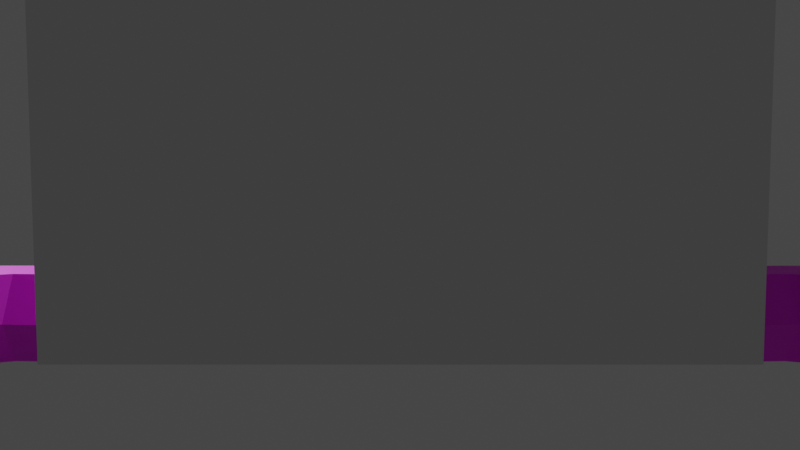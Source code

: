 # Source: Arms.blend  (saved by Blender 3.0.42; exported with 4.5.12 LTS)
import bpy
from mathutils import Matrix  # noqa: F401  (used for matrix-valued properties, if any)

bpy.ops.wm.read_factory_settings(use_empty=True)
scene = bpy.context.scene
scene.name = 'Scene'

# ---- images (referenced by path relative to the original .blend; pixels are not part of the script)
import os
ASSET_DIR = os.environ.get("B2B_ASSET_DIR", "")  # directory of the original .blend (textures are referenced by path, not embedded)
HERE = os.path.dirname(os.path.abspath(__file__))  # packed textures are extracted next to this script under _unpacked/

def load_image(name, relpath, width, height, colorspace="sRGB"):
    """Load a texture the original file referenced (path relative to the .blend, or extracted next to this script)."""
    p = next((c for c in (os.path.join(HERE, relpath), os.path.join(ASSET_DIR, relpath)) if relpath and os.path.exists(c)), "")
    if p:
        img = bpy.data.images.load(p, check_existing=True)
        img.name = name
    else:  # same state as the original file: an image datablock whose file is absent (Cycles renders it pink)
        img = bpy.data.images.new(name, width, height)
        img.source = "FILE"
        img.filepath = "//" + (relpath or name)
    img.colorspace_settings.name = colorspace
    return img
img_base_color_palette_diffuse = load_image('Base Color Palette Diffuse', 'Materials/Base Color Palette Diffuse.png', 1024, 1024, 'sRGB')

# ---- materials (node trees are filled in below, after node groups)
mat_skin = bpy.data.materials.new('Skin')
mat_skin.use_transparent_shadow = False

# ---- material node trees
mat_skin.use_nodes = True; mat_skin.node_tree.nodes.clear()
_N = mat_skin.node_tree.nodes; _L = mat_skin.node_tree.links
n0 = _N.new('ShaderNodeBsdfPrincipled'); n0.name = 'Principled BSDF'; n0.location = (10, 300)
n0.distribution = 'GGX'
n0.subsurface_method = 'RANDOM_WALK_SKIN'
n0.inputs[3].default_value = 1.45
n0.inputs[27].default_value = (0.0, 0.0, 0.0, 1.0)
n0.inputs[28].default_value = 1.0
n1 = _N.new('ShaderNodeOutputMaterial'); n1.name = 'Material Output'; n1.location = (300, 300)
n2 = _N.new('ShaderNodeTexImage'); n2.name = 'Image Texture'; n2.location = (-403, 177)
n2.image = img_base_color_palette_diffuse
_L.new(n0.outputs[0], n1.inputs[0])
_L.new(n2.outputs[0], n0.inputs[0])
n1.is_active_output = True

# ---- world
world_world = bpy.data.worlds.new('World'); scene.world = world_world
world_world.use_nodes = True; world_world.node_tree.nodes.clear()
_N = world_world.node_tree.nodes; _L = world_world.node_tree.links
n0 = _N.new('ShaderNodeOutputWorld'); n0.name = 'World Output'; n0.location = (300, 300)
n1 = _N.new('ShaderNodeBackground'); n1.name = 'Background'; n1.location = (10, 300)
n1.inputs[0].default_value = (0.05088, 0.05088, 0.05088, 1.0)
_L.new(n1.outputs[0], n0.inputs[0])
n0.is_active_output = True
world_world.color = (0.05088, 0.05088, 0.05088)
world_world.use_sun_shadow = False
world_world.sun_shadow_jitter_overblur = 0.0

# ---- cameras
cam_camera = bpy.data.cameras.new('Camera')

# ---- meshes
me_cube_001 = bpy.data.meshes.new('Cube.001')
me_cube_001.from_pydata([(-1.0, -1.0, -1.0), (-1.0, -1.0, 1.0), (-1.0, 1.0, -1.0), (-1.0, 1.0, 1.0), (1.0, -1.0, -1.0), (1.0, -1.0, 1.0), (1.0, 1.0, -1.0), (1.0, 1.0, 1.0)], [], [(0, 1, 3, 2), (2, 3, 7, 6), (6, 7, 5, 4), (4, 5, 1, 0), (2, 6, 4, 0), (7, 3, 1, 5)])
_uv = me_cube_001.uv_layers.new(name='UVMap')
_uv.uv.foreach_set('vector', [0.375, 0.0, 0.625, 0.0, 0.625, 0.25, 0.375, 0.25, 0.375, 0.25, 0.625, 0.25, 0.625, 0.5, 0.375, 0.5, 0.375, 0.5, 0.625, 0.5, 0.625, 0.75, 0.375, 0.75, 0.375, 0.75, 0.625, 0.75, 0.625, 1.0, 0.375, 1.0, 0.125, 0.5, 0.375, 0.5, 0.375, 0.75, 0.125, 0.75, 0.625, 0.5, 0.875, 0.5, 0.875, 0.75, 0.625, 0.75])
me_cube_001.use_remesh_fix_poles = True
me_cube_001.use_remesh_preserve_attributes = False
me_cube_001.update()
me_cube_002 = bpy.data.meshes.new('Cube.002')
me_cube_002.from_pydata([(0.2038, -0.07833, 0.04173), (0.2038, 0.04761, 0.04173), (0.2038, -0.07833, -0.04173), (0.2038, 0.04761, -0.04173), (1.018, -0.05235, 0.02451), (1.018, 0.02163, 0.02451), (1.018, -0.05235, -0.02451), (1.018, 0.02163, -0.02451), (0.6717, -0.07833, -0.04173), (0.5496, -0.07833, -0.04173), (0.5496, 0.04761, -0.04173), (0.6717, 0.04761, -0.04173), (0.5496, -0.07833, 0.04173), (0.6717, -0.07833, 0.04173), (0.6717, 0.04761, 0.04173), (0.5496, 0.04761, 0.04173), (0.6107, -0.07833, -0.07085), (0.6107, 0.04761, -0.07085), (0.2038, -0.01536, 0.09253), (0.2038, -0.01536, -0.09253), (1.018, -0.01536, -0.05436), (1.018, -0.01536, 0.05436), (0.6717, -0.01536, 0.09253), (0.5496, -0.01536, 0.09253), (0.5496, -0.01536, -0.09253), (0.6717, -0.01536, -0.09253), (0.6107, -0.01536, -0.1217), (0.2038, -0.07833, 2.533e-08), (0.2038, 0.04761, 4.813e-09), (1.018, -0.05235, 2.101e-08), (1.018, 0.02163, 8.958e-09), (0.6717, 0.04761, 4.813e-09), (0.5496, 0.04761, 4.813e-09), (0.5496, -0.07833, 2.533e-08), (0.6717, -0.07833, 2.533e-08), (0.6107, -0.07833, 2.533e-08), (0.6107, 0.04761, 4.813e-09), (0.2038, -0.01536, 1.48e-08), (0.3091, -0.07833, -0.06044), (0.3767, 0.04761, 0.04814), (0.3091, 0.04761, -0.06044), (0.3767, -0.07833, 0.04814), (0.3091, -0.01536, -0.116), (0.3767, -0.01536, 0.1067), (0.3767, -0.07833, 2.536e-08), (0.3767, 0.04761, 4.844e-09), (0.7448, 0.05898, -0.04927), (0.7448, -0.08971, 0.04927), (0.7448, -0.08971, -0.04927), (0.7448, 0.05898, 0.04927), (0.7448, -0.01536, 0.1092), (0.7448, -0.01536, -0.1092), (0.7448, 0.05898, 2.996e-09), (0.7448, -0.08971, 2.722e-08), (1.045, -0.05235, -0.04098), (1.045, -0.01536, -0.05829), (1.045, -0.05235, 2.106e-08), (1.045, 0.02163, 9.006e-09), (1.045, 0.02163, 0.03175), (1.045, -0.01536, 0.07041), (1.045, -0.05235, 0.03175), (1.045, 0.02163, -0.03175), (1.111, -0.05235, 2.106e-08), (1.086, -0.05235, 2.106e-08), (1.086, -0.05235, -0.04098), (1.086, -0.01536, -0.05829), (1.086, 0.02163, 9.006e-09), (1.086, 0.02163, 0.03175), (1.086, -0.01536, 0.07041), (1.086, -0.05235, 0.03175), (1.086, 0.02163, -0.03175), (1.051, -0.05502, 0.09896), (1.13, -0.03908, -0.0464), (1.129, -0.01536, -0.05241), (1.111, 0.02163, 9.006e-09), (1.131, 0.01874, 0.04715), (1.129, -0.01536, 0.05313), (1.131, -0.03908, 0.04715), (1.13, 0.01874, -0.0464), (1.051, -0.08262, 0.07012), (1.0, -0.05473, 0.02609), (1.0, 0.02401, -0.02609), (1.085, -0.09489, 0.1191), (1.083, -0.1034, 0.1104), (1.094, -0.09489, 0.1168), (1.092, -0.1034, 0.1081), (1.133, -0.03908, -0.0005446), (1.133, -0.03908, -0.02812), (1.133, -0.01536, -0.02778), (1.133, 0.01874, -0.0005446), (1.134, 0.01874, 0.02659), (1.134, -0.01536, 0.02761), (1.134, -0.03908, 0.02659), (1.133, 0.01874, -0.02812), (1.133, -0.01536, -0.0005446), (1.251, -0.01022, 0.0727), (1.247, -0.01495, 0.07195), (1.247, -0.00113, 0.07195), (1.256, -0.01022, 0.05314), (1.251, -0.01495, 0.0513), (1.251, -0.00113, 0.0513), (1.26, -0.00113, 0.007187), (1.259, -0.00113, 0.02912), (1.265, -0.01022, 0.03011), (1.259, -0.01495, 0.02912), (1.26, -0.01495, 0.007187), (1.266, -0.01022, 0.007503), (1.239, -0.01495, -0.009651), (1.237, -0.01495, -0.03339), (1.243, -0.01022, -0.03363), (1.237, -0.00113, -0.03339), (1.239, -0.00113, -0.009651), (1.245, -0.01022, -0.01012), (1.2, -0.01022, -0.05965), (1.195, -0.01495, -0.05846), (1.195, -0.00113, -0.05846), (1.198, -0.00113, -0.03953), (1.198, -0.01495, -0.03953), (1.204, -0.01022, -0.04035), (1.174, 0.01272, 0.03476), (1.212, 0.008803, 0.04303), (1.212, -0.01536, 0.04406), (1.173, -0.01536, 0.03579), (1.215, -0.02085, 0.04364), (1.215, 0.007658, 0.04364), (1.168, -0.01536, 0.0614), (1.207, -0.01536, 0.06967), (1.208, 0.008803, 0.06368), (1.169, 0.01272, 0.05541), (1.174, 0.0129, 0.02428), (1.216, 0.00898, 0.0267), (1.218, 0.00898, 0.004768), (1.175, 0.0129, 0.002348), (1.175, -0.01536, 0.002348), (1.218, -0.01536, 0.004768), (1.178, -0.02132, 0.002521), (1.207, -0.02075, -0.006882), (1.174, -0.01536, 0.02533), (1.216, -0.01536, 0.02775), (1.205, 0.007516, -0.03062), (1.178, 0.01199, 0.002521), (1.166, 0.01322, -0.02732), (1.201, 0.009297, -0.03035), (1.202, -0.01536, -0.03), (1.166, -0.01536, -0.02696), (1.175, -0.0148, -0.06037), (1.171, -0.01536, -0.003809), (1.204, -0.01536, -0.006615), (1.168, -0.01536, -0.003579), (1.18, -0.0148, -0.03572), (1.169, -0.01536, -0.02719), (1.168, 0.01322, -0.003579), (1.204, 0.009297, -0.006615), (1.155, -0.01536, -0.03114), (1.177, -0.01536, -0.03516), (1.177, 0.009186, -0.03551), (1.155, 0.01311, -0.03149), (1.151, -0.01536, -0.05643), (1.172, -0.01536, -0.06045), (1.154, -0.02132, -0.05089), (1.173, 0.009186, -0.05444), (1.152, 0.01311, -0.05042), (1.158, 0.01181, -0.03196), (1.177, 0.01193, 0.03548), (1.177, -0.01536, 0.03651), (1.177, -0.02132, 0.03548), (1.173, -0.02132, 0.05613), (1.171, -0.01536, 0.06212), (1.173, 0.01193, 0.05613), (1.17, -0.01536, 0.03508), (1.166, -0.02285, 0.0547), (1.166, 0.01269, 0.0547), (1.17, 0.01269, 0.03405), (1.17, -0.02285, 0.03405), (1.165, -0.01536, 0.06069), (1.21, -0.01499, 0.06989), (1.215, -0.01499, 0.04473), (1.211, -0.02085, 0.06429), (1.211, 0.007658, 0.06429), (1.209, 0.008668, 0.04237), (1.209, -0.02132, 0.04237), (1.204, -0.01536, 0.069), (1.209, -0.01536, 0.04339), (1.205, -0.02132, 0.06302), (1.205, 0.008668, 0.06302), (1.22, 0.007551, 0.0269), (1.222, -0.01493, 0.004999), (1.22, -0.01493, 0.02795), (1.22, -0.02078, 0.0269), (1.221, 0.007551, 0.004972), (1.221, -0.02078, 0.004972), (1.213, 0.00869, 0.02649), (1.214, 0.00869, 0.004558), (1.214, -0.01536, 0.004558), (1.214, -0.02132, 0.004558), (1.213, -0.01536, 0.02754), (1.213, -0.02132, 0.02649), (1.177, 0.01199, 0.02445), (1.178, -0.01536, 0.002521), (1.177, -0.01536, 0.0255), (1.177, -0.02132, 0.02445), (1.172, 0.01264, 0.002128), (1.172, -0.02267, 0.002128), (1.171, 0.01264, 0.02445), (1.172, -0.01536, 0.002128), (1.171, -0.01536, 0.0255), (1.171, -0.02267, 0.02445), (1.205, -0.02075, -0.03062), (1.207, 0.007516, -0.006882), (1.205, -0.01491, -0.03032), (1.207, -0.01491, -0.006924), (1.198, 0.008729, -0.03006), (1.198, -0.01536, -0.0297), (1.2, -0.02132, -0.006322), (1.2, -0.01536, -0.006322), (1.198, -0.02132, -0.03006), (1.2, 0.008729, -0.006322), (1.169, 0.01197, -0.02755), (1.171, -0.02132, -0.003809), (1.169, -0.02132, -0.02755), (1.171, 0.01197, -0.003809), (1.163, -0.01536, -0.02703), (1.165, -0.01536, -0.003326), (1.163, 0.01267, -0.02738), (1.165, -0.02279, -0.003326), (1.163, -0.02279, -0.02738), (1.165, 0.01267, -0.003326), (1.179, -0.02062, -0.03595), (1.179, 0.007321, -0.03595), (1.176, -0.02062, -0.05488), (1.176, 0.007321, -0.05488), (1.174, -0.01536, -0.0347), (1.174, 0.008797, -0.03505), (1.17, -0.01536, -0.06), (1.171, -0.02132, -0.05398), (1.171, 0.008797, -0.05398), (1.174, -0.02132, -0.03505), (1.154, 0.01181, -0.05089), (1.158, -0.01536, -0.03161), (1.153, -0.01536, -0.0569), (1.158, -0.02132, -0.03196), (1.153, 0.01285, -0.03108), (1.149, -0.02347, -0.04993), (1.149, 0.01285, -0.04993), (1.153, -0.01536, -0.03073), (1.148, -0.01536, -0.05595), (1.153, -0.02347, -0.03108), (1.066, -0.05235, -0.04098), (1.066, -0.01536, -0.05829), (1.066, -0.01536, 0.07041), (1.066, -0.05235, 0.03175), (1.066, -0.05235, 2.106e-08), (1.066, 0.02163, -0.03175), (1.066, 0.02163, 0.03175), (1.066, 0.02163, 9.006e-09), (1.066, -0.05502, 0.09896), (1.066, -0.08262, 0.07012), (1.09, -0.09489, 0.1179), (1.087, -0.1034, 0.1092), (1.082, -0.0847, 0.07391), (1.054, -0.0847, 0.07414), (1.054, -0.059, 0.101), (1.083, -0.059, 0.1007), (1.068, -0.059, 0.1008), (1.068, -0.0847, 0.07402), (1.05, -0.08026, 0.06713), (1.05, -0.05193, 0.09674), (1.082, -0.05193, 0.09674), (1.082, -0.08026, 0.06713), (1.066, -0.08026, 0.06713), (1.066, -0.05193, 0.09674), (1.0, -0.01536, -0.05785), (1.0, 0.02401, 8.578e-09), (1.0, -0.05473, -0.02609), (1.0, 0.02401, 0.02609), (1.0, -0.01536, 0.05785), (1.0, -0.05473, 2.141e-08), (1.137, -0.01536, 0.02831), (1.134, -0.03754, 0.04786), (1.134, 0.01665, 0.04786), (1.138, 0.01665, 0.0273), (1.138, -0.03754, 0.0273), (1.133, -0.01536, 0.05385), (1.137, 0.0166, -0.0002693), (1.137, -0.03739, -0.0002693), (1.138, 0.0166, 0.02637), (1.137, -0.01536, -0.0002693), (1.138, -0.01536, 0.02739), (1.138, -0.03739, 0.02637), (1.136, -0.01536, -0.02769), (1.137, -0.01536, -0.0008755), (1.136, 0.01654, -0.02803), (1.137, -0.03714, -0.0008755), (1.136, -0.03714, -0.02803), (1.137, 0.01654, -0.0008755), (1.136, 0.01633, -0.02864), (1.134, -0.03636, -0.04701), (1.134, 0.01633, -0.04701), (1.136, -0.01536, -0.02829), (1.132, -0.01536, -0.05303), (1.136, -0.03636, -0.02864), (1.047, -0.02999, 0.08094), (1.085, -0.02999, 0.08094), (1.085, -0.06352, 0.0459), (1.047, -0.06352, 0.0459), (1.066, -0.06352, 0.0459), (1.066, -0.02999, 0.08094)], [], [(37, 28, 3, 19), (271, 81, 7, 20), (43, 39, 1, 18), (276, 29, 4, 80), (45, 28, 1, 39), (52, 31, 14, 49), (33, 35, 12), (44, 33, 12, 41), (12, 35, 13), (50, 49, 14, 22), (31, 36, 14), (42, 40, 10, 24), (26, 17, 11, 25), (24, 10, 17, 26), (36, 15, 14), (36, 32, 15), (15, 23, 22, 14), (35, 34, 13), (9, 24, 26, 16), (16, 26, 25, 8), (38, 42, 24, 9), (47, 50, 22, 13), (41, 43, 18, 0), (273, 271, 20, 6), (27, 37, 19, 2), (0, 18, 37, 27), (11, 17, 36, 31), (9, 16, 35, 33), (16, 8, 34, 35), (38, 9, 33, 44), (17, 10, 32, 36), (46, 11, 31, 52), (40, 3, 28, 45), (273, 6, 29, 276), (18, 1, 28, 37), (23, 12, 13, 22), (10, 40, 45, 32), (2, 38, 44, 27), (12, 23, 43, 41), (2, 19, 42, 38), (19, 3, 40, 42), (27, 44, 41, 0), (32, 45, 39, 15), (23, 15, 39, 43), (8, 48, 53, 34), (81, 46, 52, 272), (8, 25, 51, 48), (80, 275, 50, 47), (275, 274, 49, 50), (272, 52, 49, 274), (34, 53, 47, 13), (25, 11, 46, 51), (7, 30, 57, 61), (20, 7, 61, 55), (6, 20, 55, 54), (30, 5, 58, 57), (248, 252, 70, 65), (250, 251, 63, 69), (247, 248, 65, 64), (266, 265, 79, 71), (21, 4, 60, 59), (29, 6, 54, 56), (5, 21, 59, 58), (4, 29, 56, 60), (64, 65, 73, 72), (68, 69, 77, 76), (67, 68, 76, 75), (70, 66, 74, 78), (254, 253, 67, 66), (251, 247, 64, 63), (252, 254, 66, 70), (253, 249, 68, 67), (177, 123, 99, 96), (176, 124, 100, 98), (78, 74, 89, 93), (62, 72, 87, 86), (69, 63, 62, 77), (65, 70, 78, 73), (66, 67, 75, 74), (63, 64, 72, 62), (264, 259, 85, 258), (270, 266, 71, 255), (262, 255, 263), (262, 259, 268, 267), (257, 258, 85, 84), (261, 260, 83, 82), (259, 262, 84, 85), (263, 261, 82, 257), (190, 186, 106, 105), (210, 136, 107, 112), (189, 185, 102, 101), (209, 139, 110, 109), (229, 145, 113, 114), (77, 62, 86, 92), (228, 149, 118, 116), (74, 75, 90, 89), (95, 96, 99, 98), (97, 95, 98, 100), (123, 176, 98, 99), (178, 175, 95, 97), (175, 177, 96, 95), (124, 178, 97, 100), (106, 101, 102, 103), (105, 106, 103, 104), (185, 187, 103, 102), (187, 188, 104, 103), (186, 189, 101, 106), (188, 190, 105, 104), (109, 110, 111, 112), (108, 109, 112, 107), (136, 207, 108, 107), (139, 208, 111, 110), (207, 209, 109, 108), (208, 210, 112, 111), (114, 113, 118, 117), (113, 115, 116, 118), (230, 228, 116, 115), (145, 230, 115, 113), (149, 227, 117, 118), (227, 229, 114, 117), (172, 171, 128, 119), (179, 184, 127, 120), (122, 164, 165), (183, 177, 126), (171, 174, 125, 128), (184, 181, 126, 127), (173, 165, 166, 170), (181, 183, 126), (169, 172, 119, 122), (182, 179, 120, 121), (166, 167, 125), (123, 180, 121), (200, 199, 137), (196, 188, 138), (204, 201, 132, 133), (193, 192, 131, 134), (133, 198, 135), (195, 196, 138), (203, 205, 137, 129), (191, 195, 138, 130), (201, 203, 129, 132), (192, 191, 130, 131), (133, 135, 202), (190, 194, 134), (226, 222, 148, 151), (216, 214, 147, 152), (225, 219, 218, 224), (213, 136, 147), (223, 226, 151, 141), (211, 216, 152, 142), (218, 146, 148), (214, 213, 147), (221, 223, 141, 144), (212, 211, 142, 143), (144, 219, 225), (207, 215, 143), (240, 238, 153), (229, 234, 158), (157, 239, 159), (234, 233, 158), (245, 243, 161, 157), (233, 235, 160, 158), (243, 241, 156, 161), (235, 232, 155, 160), (241, 244, 153, 156), (232, 231, 154, 155), (244, 246, 153), (236, 227, 154), (170, 166, 125), (122, 119, 163, 164), (122, 165, 173), (128, 125, 167, 168), (169, 122, 173), (119, 128, 168, 163), (278, 281, 173, 170), (277, 280, 172, 169), (281, 277, 169, 173), (279, 282, 174, 171), (282, 278, 170, 174), (280, 279, 171, 172), (170, 125, 174), (120, 127, 178, 124), (123, 121, 176), (127, 126, 175, 178), (183, 180, 123, 177), (121, 120, 124, 176), (180, 182, 121), (166, 165, 180, 183), (164, 163, 179, 182), (165, 164, 182, 180), (168, 167, 181, 184), (167, 166, 183, 181), (163, 168, 184, 179), (177, 175, 126), (188, 187, 138), (134, 131, 189, 186), (190, 134, 186), (130, 138, 187, 185), (131, 130, 185, 189), (194, 193, 134), (135, 198, 193, 194), (140, 197, 191, 192), (197, 199, 195, 191), (199, 200, 196, 195), (198, 140, 192, 193), (200, 135, 194, 196), (196, 194, 190, 188), (206, 200, 137), (133, 132, 140, 198), (205, 206, 137), (129, 137, 199, 197), (132, 129, 197, 140), (204, 133, 202), (284, 286, 204, 202), (283, 285, 203, 201), (285, 287, 205, 203), (287, 288, 206, 205), (286, 283, 201, 204), (288, 284, 202, 206), (135, 200, 206, 202), (152, 147, 210, 208), (213, 215, 207, 136), (142, 152, 208, 139), (136, 210, 147), (143, 142, 139, 209), (215, 212, 143), (146, 218, 213, 214), (150, 217, 211, 212), (218, 219, 215, 213), (217, 220, 216, 211), (219, 150, 212, 215), (220, 146, 214, 216), (207, 143, 209), (151, 148, 146, 220), (224, 218, 148), (141, 151, 220, 217), (222, 224, 148), (144, 141, 217, 150), (221, 144, 225), (290, 292, 224, 222), (289, 291, 223, 221), (292, 293, 225, 224), (291, 294, 226, 223), (293, 289, 221, 225), (294, 290, 222, 226), (144, 150, 219), (227, 149, 154), (229, 158, 145), (158, 160, 230, 145), (160, 155, 228, 230), (155, 154, 149, 228), (231, 236, 154), (159, 239, 233, 234), (162, 238, 231, 232), (237, 162, 232, 235), (239, 237, 235, 233), (238, 240, 236, 231), (240, 159, 234, 236), (236, 234, 229, 227), (157, 161, 237, 239), (161, 156, 162, 237), (156, 153, 238, 162), (246, 240, 153), (296, 299, 245, 242), (295, 298, 244, 241), (297, 295, 241, 243), (299, 297, 243, 245), (298, 300, 246, 244), (300, 296, 242, 246), (159, 240, 246, 242), (157, 159, 242), (245, 157, 242), (262, 263, 257, 84), (82, 83, 258, 257), (265, 269, 256, 79), (262, 267, 255), (260, 264, 258, 83), (58, 59, 249, 253), (61, 57, 254, 252), (56, 54, 247, 251), (57, 58, 253, 254), (54, 55, 248, 247), (60, 56, 251, 250), (55, 61, 252, 248), (79, 256, 264, 260), (267, 270, 255), (255, 71, 261, 263), (268, 259, 256), (71, 79, 260, 261), (269, 268, 256), (302, 306, 270, 267), (304, 305, 269, 265), (305, 303, 268, 269), (303, 302, 267, 268), (306, 301, 266, 270), (301, 304, 265, 266), (259, 264, 256), (30, 272, 274, 5), (21, 5, 274, 275), (4, 21, 275, 80), (7, 81, 272, 30), (48, 273, 276, 53), (48, 51, 271, 273), (53, 276, 80, 47), (51, 46, 81, 271), (90, 75, 279, 280), (76, 77, 278, 282), (75, 76, 282, 279), (92, 91, 277, 281), (91, 90, 280, 277), (77, 92, 281, 278), (92, 86, 284, 288), (94, 89, 283, 286), (91, 92, 288, 287), (90, 91, 287, 285), (89, 90, 285, 283), (86, 94, 286, 284), (89, 94, 290, 294), (87, 88, 289, 293), (93, 89, 294, 291), (86, 87, 293, 292), (88, 93, 291, 289), (94, 86, 292, 290), (87, 72, 296, 300), (88, 87, 300, 298), (73, 78, 297, 299), (78, 93, 295, 297), (93, 88, 298, 295), (72, 73, 299, 296), (59, 60, 304, 301), (249, 59, 301, 306), (69, 68, 302, 303), (250, 69, 303, 305), (60, 250, 305, 304), (68, 249, 306, 302)])
_uv = me_cube_002.uv_layers.new(name='UVMap')
_uv.uv.foreach_set('vector', [0.6667, 0.07368, 0.7043, 0.02707, 0.7351, 0.052, 0.7351, 0.129, 0.3931, 0.76, 0.439, 0.7609, 0.4372, 0.7774, 0.3941, 0.7766, 0.2605, 0.1656, 0.2122, 0.1681, 0.2163, 0.004227, 0.266, 0.002148, 0.08998, 0.2486, 0.08854, 0.2329, 0.1117, 0.2307, 0.1147, 0.2463, 0.5484, 0.1089, 0.552, 0.005547, 0.5916, 0.008946, 0.594, 0.1128, 0.5417, 0.3206, 0.5422, 0.2852, 0.5817, 0.2886, 0.5883, 0.3246, 0.1252, 0.6422, 0.1206, 0.5902, 0.1647, 0.6385, 0.1382, 0.7896, 0.1252, 0.6422, 0.1647, 0.6385, 0.1838, 0.7852, 0.1647, 0.6385, 0.1206, 0.5902, 0.1555, 0.5345, 0.2537, 0.5151, 0.195, 0.5176, 0.2083, 0.4486, 0.258, 0.4465, 0.5422, 0.2852, 0.5435, 0.2487, 0.5817, 0.2886, 0.3821, 0.1019, 0.4573, 0.1033, 0.4606, 0.3324, 0.3871, 0.331, 0.376, 0.3885, 0.4495, 0.3899, 0.4589, 0.4485, 0.3854, 0.4471, 0.3871, 0.331, 0.4606, 0.3324, 0.4495, 0.3899, 0.376, 0.3885, 0.5435, 0.2487, 0.5843, 0.2157, 0.5817, 0.2886, 0.5435, 0.2487, 0.5448, 0.2123, 0.5843, 0.2157, 0.2104, 0.3327, 0.26, 0.3306, 0.258, 0.4465, 0.2083, 0.4486, 0.1206, 0.5902, 0.116, 0.5382, 0.1555, 0.5345, 0.3493, 0.3314, 0.3871, 0.331, 0.376, 0.3885, 0.3382, 0.3889, 0.05349, 0.5966, 0.002147, 0.5752, 0.02512, 0.5206, 0.07646, 0.542, 0.08609, 0.8526, 0.03024, 0.8317, 0.03432, 0.6246, 0.08567, 0.646, 0.3339, 0.5187, 0.2537, 0.5151, 0.258, 0.4465, 0.3259, 0.4496, 0.3298, 0.1691, 0.2605, 0.1656, 0.266, 0.002148, 0.3339, 0.005198, 0.06528, 0.251, 0.03318, 0.2376, 0.03518, 0.2225, 0.06534, 0.2351, 0.6291, 0.1203, 0.6667, 0.07368, 0.7351, 0.129, 0.66, 0.1452, 0.5983, 0.09535, 0.5983, 0.0184, 0.6667, 0.07368, 0.6291, 0.1203, 0.5027, 0.2818, 0.4764, 0.243, 0.5435, 0.2487, 0.5422, 0.2852, 0.08567, 0.646, 0.05349, 0.5966, 0.1206, 0.5902, 0.1252, 0.6422, 0.05349, 0.5966, 0.07646, 0.542, 0.116, 0.5382, 0.1206, 0.5902, 0.08609, 0.8526, 0.08567, 0.646, 0.1252, 0.6422, 0.1382, 0.7896, 0.4764, 0.243, 0.5053, 0.2089, 0.5448, 0.2123, 0.5435, 0.2487, 0.495, 0.3165, 0.5027, 0.2818, 0.5422, 0.2852, 0.5417, 0.3206, 0.4926, 0.06357, 0.5125, 0.002148, 0.552, 0.005547, 0.5484, 0.1089, 0.06528, 0.251, 0.06534, 0.2351, 0.08854, 0.2329, 0.08998, 0.2486, 0.5983, 0.0184, 0.6734, 0.002148, 0.7043, 0.02707, 0.6667, 0.07368, 0.26, 0.3306, 0.328, 0.3336, 0.3259, 0.4496, 0.258, 0.4465, 0.5053, 0.2089, 0.4926, 0.06357, 0.5484, 0.1089, 0.5448, 0.2123, 0.1117, 0.9407, 0.08609, 0.8526, 0.1382, 0.7896, 0.1512, 0.9369, 0.328, 0.3336, 0.26, 0.3306, 0.2605, 0.1656, 0.3298, 0.1691, 0.1117, 0.9407, 0.0604, 0.9192, 0.03024, 0.8317, 0.08609, 0.8526, 0.3918, 0.002148, 0.4653, 0.003525, 0.4573, 0.1033, 0.3821, 0.1019, 0.1512, 0.9369, 0.1382, 0.7896, 0.1838, 0.7852, 0.1908, 0.9331, 0.5448, 0.2123, 0.5484, 0.1089, 0.594, 0.1128, 0.5843, 0.2157, 0.26, 0.3306, 0.2104, 0.3327, 0.2122, 0.1681, 0.2605, 0.1656, 0.07646, 0.542, 0.0644, 0.4851, 0.111, 0.4807, 0.116, 0.5382, 0.5086, 0.4968, 0.495, 0.3165, 0.5417, 0.3206, 0.5333, 0.4989, 0.07646, 0.542, 0.02512, 0.5206, 0.00378, 0.4598, 0.0644, 0.4851, 0.301, 0.7621, 0.2586, 0.7602, 0.2537, 0.5151, 0.3339, 0.5187, 0.2586, 0.7602, 0.2275, 0.7615, 0.195, 0.5176, 0.2537, 0.5151, 0.5333, 0.4989, 0.5417, 0.3206, 0.5883, 0.3246, 0.558, 0.5011, 0.116, 0.5382, 0.111, 0.4807, 0.1577, 0.4762, 0.1555, 0.5345, 0.3854, 0.4471, 0.4589, 0.4485, 0.4653, 0.5179, 0.3785, 0.5163, 0.5095, 0.5091, 0.5327, 0.511, 0.5321, 0.5277, 0.502, 0.5251, 0.3941, 0.7766, 0.4372, 0.7774, 0.4343, 0.8037, 0.3923, 0.8029, 0.3719, 0.7768, 0.3941, 0.7766, 0.3923, 0.8029, 0.3657, 0.8029, 0.5327, 0.511, 0.5559, 0.513, 0.5622, 0.5302, 0.5321, 0.5277, 0.392, 0.8225, 0.434, 0.8232, 0.4338, 0.8428, 0.3917, 0.842, 0.115, 0.1888, 0.0849, 0.1917, 0.08335, 0.1742, 0.1134, 0.1713, 0.3654, 0.8225, 0.392, 0.8225, 0.3917, 0.842, 0.3651, 0.842, 0.6986, 0.3235, 0.6596, 0.3235, 0.6601, 0.3199, 0.6981, 0.3199, 0.2589, 0.7769, 0.2988, 0.7787, 0.297, 0.8047, 0.2555, 0.8025, 0.08854, 0.2329, 0.06534, 0.2351, 0.04765, 0.2129, 0.08645, 0.2092, 0.2297, 0.7781, 0.2589, 0.7769, 0.2555, 0.8025, 0.2279, 0.8041, 0.1117, 0.2307, 0.08854, 0.2329, 0.08645, 0.2092, 0.1165, 0.2063, 0.3651, 0.842, 0.3917, 0.842, 0.3932, 0.8827, 0.3744, 0.8837, 0.2548, 0.8415, 0.2963, 0.8437, 0.2804, 0.8849, 0.2572, 0.8832, 0.2272, 0.8432, 0.2548, 0.8415, 0.2572, 0.8832, 0.2264, 0.8844, 0.5012, 0.5496, 0.5312, 0.5522, 0.5307, 0.5671, 0.4861, 0.5768, 0.5317, 0.5399, 0.5617, 0.5425, 0.5613, 0.5548, 0.5312, 0.5522, 0.0849, 0.1917, 0.0461, 0.1954, 0.04455, 0.1779, 0.08335, 0.1742, 0.5016, 0.5374, 0.5317, 0.5399, 0.5312, 0.5522, 0.5012, 0.5496, 0.2276, 0.8236, 0.2552, 0.822, 0.2548, 0.8415, 0.2272, 0.8432, 0.1332, 0.04945, 0.1133, 0.04754, 0.1176, 0.01391, 0.1375, 0.01581, 0.6215, 0.4473, 0.6018, 0.4477, 0.6068, 0.4135, 0.6142, 0.4083, 0.4861, 0.5768, 0.5307, 0.5671, 0.5295, 0.5824, 0.5034, 0.5797, 0.08148, 0.153, 0.03543, 0.1355, 0.05255, 0.1318, 0.07861, 0.1288, 0.1134, 0.1713, 0.08335, 0.1742, 0.08148, 0.153, 0.124, 0.1267, 0.3917, 0.842, 0.4338, 0.8428, 0.4255, 0.8842, 0.3932, 0.8827, 0.5312, 0.5522, 0.5613, 0.5548, 0.5747, 0.5846, 0.5307, 0.5671, 0.08335, 0.1742, 0.04455, 0.1779, 0.03543, 0.1355, 0.08148, 0.153, 0.1565, 0.1965, 0.1553, 0.1844, 0.1879, 0.1807, 0.1893, 0.1846, 0.2846, 0.8209, 0.2849, 0.806, 0.2873, 0.8063, 0.2871, 0.8208, 0.2902, 0.8366, 0.2871, 0.8208, 0.2904, 0.823, 0.6687, 0.179, 0.6981, 0.1922, 0.6981, 0.1995, 0.6656, 0.185, 0.3205, 0.8427, 0.3301, 0.8411, 0.3302, 0.8456, 0.3206, 0.8471, 0.6969, 0.3157, 0.6615, 0.3157, 0.6741, 0.2777, 0.6857, 0.2778, 0.6981, 0.1922, 0.6687, 0.179, 0.6905, 0.1495, 0.6991, 0.1544, 0.2904, 0.823, 0.2906, 0.8095, 0.3204, 0.8382, 0.3205, 0.8427, 0.6317, 0.3203, 0.6266, 0.3199, 0.6218, 0.2777, 0.626, 0.2831, 0.6204, 0.5649, 0.6149, 0.5653, 0.6202, 0.5345, 0.6245, 0.5291, 0.5319, 0.6436, 0.5527, 0.6446, 0.5532, 0.6746, 0.5324, 0.6735, 0.6846, 0.456, 0.6648, 0.4565, 0.6736, 0.4258, 0.6818, 0.4204, 0.3871, 0.9268, 0.3903, 0.9263, 0.3943, 0.9496, 0.3906, 0.945, 0.124, 0.1267, 0.08148, 0.153, 0.07861, 0.1288, 0.1042, 0.1255, 0.6406, 0.6633, 0.62, 0.6626, 0.6237, 0.6396, 0.6323, 0.6449, 0.5307, 0.5671, 0.5747, 0.5846, 0.5552, 0.5852, 0.5295, 0.5824, 0.1376, 0.009811, 0.1375, 0.01581, 0.1176, 0.01391, 0.1187, 0.007238, 0.594, 0.6705, 0.5938, 0.6801, 0.5752, 0.6815, 0.5744, 0.6715, 0.627, 0.4475, 0.6215, 0.4473, 0.6142, 0.4083, 0.619, 0.4134, 0.2323, 0.9597, 0.2524, 0.9588, 0.2468, 0.9979, 0.2385, 0.9934, 0.2524, 0.9588, 0.2589, 0.9599, 0.2514, 0.9935, 0.2468, 0.9979, 0.5686, 0.643, 0.5883, 0.642, 0.594, 0.6705, 0.5744, 0.6715, 0.5318, 0.6836, 0.5324, 0.6735, 0.5532, 0.6746, 0.5532, 0.6847, 0.0751, 0.00986, 0.07473, 0.003098, 0.09623, 0.002148, 0.09596, 0.008929, 0.6435, 0.192, 0.6227, 0.1914, 0.6284, 0.1495, 0.6366, 0.1548, 0.6227, 0.1914, 0.6171, 0.1917, 0.6237, 0.1547, 0.6284, 0.1495, 0.6266, 0.3199, 0.6067, 0.3203, 0.6138, 0.2831, 0.6218, 0.2777, 0.09711, 0.04491, 0.07626, 0.04584, 0.0751, 0.00986, 0.09596, 0.008929, 0.4933, 0.6663, 0.4945, 0.6562, 0.5169, 0.6594, 0.5155, 0.6694, 0.03846, 0.0335, 0.03756, 0.02678, 0.05966, 0.02293, 0.06078, 0.02961, 0.06614, 0.05933, 0.04382, 0.06322, 0.03846, 0.0335, 0.06078, 0.02961, 0.4985, 0.6307, 0.521, 0.6339, 0.5169, 0.6594, 0.4945, 0.6562, 0.6898, 0.4565, 0.6846, 0.456, 0.6818, 0.4204, 0.6858, 0.4258, 0.6413, 0.5653, 0.6204, 0.5649, 0.6245, 0.5291, 0.6331, 0.5345, 0.01791, 0.07176, 0.01618, 0.06583, 0.03412, 0.06041, 0.03556, 0.06704, 0.4696, 0.6384, 0.4716, 0.6289, 0.4895, 0.6326, 0.4878, 0.6425, 0.4761, 0.6116, 0.494, 0.6152, 0.4895, 0.6326, 0.4716, 0.6289, 0.3903, 0.9263, 0.4118, 0.927, 0.4028, 0.9451, 0.3943, 0.9496, 0.62, 0.6626, 0.6145, 0.6633, 0.6194, 0.6449, 0.6237, 0.6396, 0.04069, 0.08538, 0.02304, 0.09009, 0.01791, 0.07176, 0.03556, 0.06704, 0.5609, 0.6118, 0.5806, 0.6108, 0.5812, 0.6128, 0.5615, 0.6138, 0.5676, 0.6386, 0.5873, 0.6376, 0.5879, 0.6395, 0.5682, 0.6404, 0.6251, 0.4872, 0.6248, 0.484, 0.6304, 0.4838, 0.2597, 0.9543, 0.2589, 0.9599, 0.2529, 0.9557, 0.2301, 0.9176, 0.2552, 0.9163, 0.255, 0.9194, 0.2299, 0.9207, 0.2317, 0.9541, 0.2531, 0.9528, 0.2529, 0.9557, 0.2314, 0.957, 0.1077, 0.08739, 0.1085, 0.08094, 0.1284, 0.08285, 0.1276, 0.08929, 0.2531, 0.9528, 0.2597, 0.9543, 0.2529, 0.9557, 0.6253, 0.4904, 0.6009, 0.4904, 0.6006, 0.4872, 0.6251, 0.4872, 0.6223, 0.4534, 0.6014, 0.4534, 0.601, 0.4504, 0.622, 0.4504, 0.2615, 0.9241, 0.2549, 0.9226, 0.255, 0.9194, 0.627, 0.4475, 0.6279, 0.4531, 0.622, 0.4504, 0.6153, 0.2327, 0.621, 0.2329, 0.621, 0.2358, 0.6164, 0.1986, 0.6171, 0.1917, 0.6222, 0.1953, 0.6277, 0.3675, 0.6029, 0.3675, 0.6027, 0.3645, 0.6276, 0.3645, 0.6271, 0.3273, 0.6058, 0.3273, 0.6055, 0.3238, 0.627, 0.3238, 0.6276, 0.3645, 0.6276, 0.3616, 0.6328, 0.3616, 0.6221, 0.1988, 0.6164, 0.1986, 0.6222, 0.1953, 0.6469, 0.2388, 0.6209, 0.2387, 0.621, 0.2358, 0.6472, 0.236, 0.6444, 0.1989, 0.6221, 0.1988, 0.6222, 0.1953, 0.6448, 0.1954, 0.5307, 0.61, 0.5518, 0.6112, 0.5516, 0.6127, 0.5308, 0.6117, 0.5317, 0.6383, 0.5525, 0.6394, 0.5527, 0.6414, 0.5319, 0.6403, 0.6276, 0.3645, 0.6328, 0.3616, 0.6341, 0.3675, 0.6317, 0.3203, 0.6323, 0.3273, 0.627, 0.3238, 0.6464, 0.6049, 0.6202, 0.6049, 0.6202, 0.6022, 0.6469, 0.6022, 0.6425, 0.5716, 0.62, 0.5716, 0.62, 0.5683, 0.643, 0.5683, 0.05011, 0.09902, 0.04946, 0.09378, 0.07178, 0.08988, 0.07274, 0.0952, 0.6145, 0.5716, 0.6149, 0.5653, 0.62, 0.5683, 0.5029, 0.6025, 0.5256, 0.6056, 0.5254, 0.6069, 0.503, 0.6037, 0.4993, 0.626, 0.5217, 0.6291, 0.5214, 0.6307, 0.499, 0.6276, 0.6146, 0.5996, 0.6202, 0.5996, 0.6202, 0.6022, 0.62, 0.5716, 0.6145, 0.5716, 0.62, 0.5683, 0.6836, 0.4957, 0.6589, 0.4958, 0.6584, 0.4932, 0.6836, 0.4931, 0.6847, 0.4627, 0.6635, 0.4627, 0.6632, 0.4595, 0.6848, 0.4594, 0.6836, 0.4931, 0.6891, 0.4906, 0.6903, 0.4958, 0.6898, 0.4565, 0.6901, 0.4627, 0.6848, 0.4594, 0.6144, 0.6837, 0.62, 0.6836, 0.6201, 0.686, 0.02304, 0.09009, 0.02428, 0.09437, 0.01775, 0.09138, 0.02317, 0.1093, 0.02254, 0.1072, 0.02845, 0.1082, 0.02428, 0.09437, 0.01837, 0.09343, 0.01775, 0.09138, 0.3917, 0.9006, 0.4188, 0.902, 0.4188, 0.9045, 0.3915, 0.9031, 0.39, 0.9211, 0.4135, 0.9225, 0.4136, 0.9248, 0.3898, 0.9234, 0.4819, 0.5921, 0.4996, 0.5957, 0.4992, 0.5971, 0.4814, 0.5934, 0.4772, 0.6077, 0.4951, 0.6113, 0.4946, 0.6125, 0.4768, 0.6088, 0.6464, 0.6887, 0.6202, 0.6887, 0.6201, 0.686, 0.6466, 0.6861, 0.6421, 0.6678, 0.6196, 0.6678, 0.6196, 0.6654, 0.6424, 0.6655, 0.6202, 0.6887, 0.6125, 0.6887, 0.6201, 0.686, 0.614, 0.6678, 0.6145, 0.6633, 0.6196, 0.6654, 0.2633, 0.9179, 0.2615, 0.9241, 0.255, 0.9194, 0.6251, 0.4872, 0.6006, 0.4872, 0.601, 0.4841, 0.6248, 0.484, 0.6251, 0.4872, 0.6304, 0.4838, 0.6323, 0.4901, 0.2299, 0.9207, 0.255, 0.9194, 0.2549, 0.9226, 0.2304, 0.9239, 0.6253, 0.4904, 0.6251, 0.4872, 0.6323, 0.4901, 0.5615, 0.6138, 0.5812, 0.6128, 0.5817, 0.6155, 0.5621, 0.6164, 0.1243, 0.1232, 0.1046, 0.1219, 0.1077, 0.08739, 0.1276, 0.08929, 0.6278, 0.5216, 0.5999, 0.5216, 0.6009, 0.4904, 0.6253, 0.4904, 0.6478, 0.5211, 0.6278, 0.5216, 0.6253, 0.4904, 0.6323, 0.4901, 0.2282, 0.8876, 0.257, 0.8863, 0.2552, 0.9163, 0.2301, 0.9176, 0.257, 0.8863, 0.2788, 0.888, 0.2633, 0.9179, 0.2552, 0.9163, 0.5556, 0.5888, 0.5751, 0.5882, 0.5806, 0.6108, 0.5609, 0.6118, 0.2633, 0.9179, 0.255, 0.9194, 0.2552, 0.9163, 0.5682, 0.6404, 0.5879, 0.6395, 0.5883, 0.642, 0.5686, 0.643, 0.627, 0.4475, 0.622, 0.4504, 0.6215, 0.4473, 0.2314, 0.957, 0.2529, 0.9557, 0.2524, 0.9588, 0.2323, 0.9597, 0.1325, 0.05482, 0.1126, 0.05291, 0.1133, 0.04754, 0.1332, 0.04945, 0.622, 0.4504, 0.601, 0.4504, 0.6018, 0.4477, 0.6215, 0.4473, 0.6279, 0.4531, 0.6223, 0.4534, 0.622, 0.4504, 0.1284, 0.08285, 0.1085, 0.08094, 0.1126, 0.05291, 0.1325, 0.05482, 0.6248, 0.484, 0.601, 0.4841, 0.6014, 0.4534, 0.6223, 0.4534, 0.6304, 0.4838, 0.6248, 0.484, 0.6223, 0.4534, 0.6279, 0.4531, 0.2304, 0.9239, 0.2549, 0.9226, 0.2531, 0.9528, 0.2317, 0.9541, 0.2549, 0.9226, 0.2615, 0.9241, 0.2597, 0.9543, 0.2531, 0.9528, 0.5621, 0.6164, 0.5817, 0.6155, 0.5873, 0.6376, 0.5676, 0.6386, 0.2589, 0.9599, 0.2524, 0.9588, 0.2529, 0.9557, 0.6171, 0.1917, 0.6227, 0.1914, 0.6222, 0.1953, 0.627, 0.3238, 0.6055, 0.3238, 0.6067, 0.3203, 0.6266, 0.3199, 0.6317, 0.3203, 0.627, 0.3238, 0.6266, 0.3199, 0.6448, 0.1954, 0.6222, 0.1953, 0.6227, 0.1914, 0.6435, 0.192, 0.5319, 0.6403, 0.5527, 0.6414, 0.5527, 0.6446, 0.5319, 0.6436, 0.6323, 0.3273, 0.6271, 0.3273, 0.627, 0.3238, 0.6328, 0.3616, 0.6276, 0.3616, 0.6271, 0.3273, 0.6323, 0.3273, 0.5309, 0.6142, 0.5516, 0.6153, 0.5525, 0.6394, 0.5317, 0.6383, 0.6464, 0.2331, 0.621, 0.2329, 0.6221, 0.1988, 0.6444, 0.1989, 0.621, 0.2329, 0.6153, 0.2327, 0.6164, 0.1986, 0.6221, 0.1988, 0.6276, 0.3616, 0.6034, 0.3616, 0.6058, 0.3273, 0.6271, 0.3273, 0.09809, 0.08226, 0.07723, 0.08319, 0.07645, 0.05232, 0.0973, 0.05139, 0.0973, 0.05139, 0.07645, 0.05232, 0.07626, 0.04584, 0.09711, 0.04491, 0.6139, 0.2385, 0.6153, 0.2327, 0.621, 0.2358, 0.6276, 0.3645, 0.6027, 0.3645, 0.6034, 0.3616, 0.6276, 0.3616, 0.6209, 0.2387, 0.6139, 0.2385, 0.621, 0.2358, 0.6472, 0.236, 0.621, 0.2358, 0.621, 0.2329, 0.6464, 0.2331, 0.5308, 0.6117, 0.5516, 0.6127, 0.5516, 0.6153, 0.5309, 0.6142, 0.6277, 0.3675, 0.6276, 0.3645, 0.6341, 0.3675, 0.6478, 0.4002, 0.6283, 0.4002, 0.6277, 0.3675, 0.6341, 0.3675, 0.5295, 0.5863, 0.5547, 0.589, 0.5518, 0.6112, 0.5307, 0.61, 0.6503, 0.2698, 0.6206, 0.2698, 0.6209, 0.2387, 0.6469, 0.2388, 0.6206, 0.2698, 0.5999, 0.2693, 0.6139, 0.2385, 0.6209, 0.2387, 0.6283, 0.4002, 0.6001, 0.4002, 0.6029, 0.3675, 0.6277, 0.3675, 0.1036, 0.1216, 0.07849, 0.1247, 0.0774, 0.08908, 0.09862, 0.08797, 0.07723, 0.08319, 0.09809, 0.08226, 0.09862, 0.08797, 0.0774, 0.08908, 0.643, 0.5683, 0.62, 0.5683, 0.6204, 0.5649, 0.6413, 0.5653, 0.06719, 0.06509, 0.04487, 0.06898, 0.04382, 0.06322, 0.06614, 0.05933, 0.499, 0.6276, 0.5214, 0.6307, 0.521, 0.6339, 0.4985, 0.6307, 0.6149, 0.5653, 0.6204, 0.5649, 0.62, 0.5683, 0.6848, 0.4594, 0.6632, 0.4595, 0.6648, 0.4565, 0.6846, 0.456, 0.6901, 0.4627, 0.6847, 0.4627, 0.6848, 0.4594, 0.6202, 0.5996, 0.6146, 0.5996, 0.6145, 0.5716, 0.62, 0.5716, 0.6837, 0.4906, 0.6596, 0.4906, 0.6635, 0.4627, 0.6847, 0.4627, 0.07178, 0.08988, 0.04946, 0.09378, 0.04487, 0.06898, 0.06719, 0.06509, 0.5026, 0.6062, 0.525, 0.6094, 0.5217, 0.6291, 0.4993, 0.626, 0.6891, 0.4906, 0.6837, 0.4906, 0.6847, 0.4627, 0.6901, 0.4627, 0.6457, 0.5996, 0.6202, 0.5996, 0.62, 0.5716, 0.6425, 0.5716, 0.6898, 0.4565, 0.6848, 0.4594, 0.6846, 0.456, 0.6469, 0.6022, 0.6202, 0.6022, 0.6202, 0.5996, 0.6457, 0.5996, 0.6133, 0.6049, 0.6146, 0.5996, 0.6202, 0.6022, 0.503, 0.6037, 0.5254, 0.6069, 0.525, 0.6094, 0.5026, 0.6062, 0.6202, 0.6049, 0.6133, 0.6049, 0.6202, 0.6022, 0.6836, 0.4931, 0.6584, 0.4932, 0.6596, 0.4906, 0.6837, 0.4906, 0.6836, 0.4957, 0.6836, 0.4931, 0.6903, 0.4958, 0.6204, 0.6317, 0.6001, 0.6317, 0.6133, 0.6049, 0.6202, 0.6049, 0.6837, 0.5213, 0.6556, 0.5214, 0.6589, 0.4958, 0.6836, 0.4957, 0.07791, 0.1248, 0.05226, 0.1279, 0.05011, 0.09902, 0.07274, 0.0952, 0.5032, 0.5835, 0.5289, 0.5862, 0.5256, 0.6056, 0.5029, 0.6025, 0.703, 0.5214, 0.6837, 0.5213, 0.6836, 0.4957, 0.6903, 0.4958, 0.6502, 0.6317, 0.6204, 0.6317, 0.6202, 0.6049, 0.6464, 0.6049, 0.6836, 0.4931, 0.6837, 0.4906, 0.6891, 0.4906, 0.6145, 0.6633, 0.62, 0.6626, 0.6196, 0.6654, 0.02304, 0.09009, 0.01775, 0.09138, 0.01758, 0.08861, 0.3898, 0.9234, 0.4136, 0.9248, 0.4118, 0.927, 0.3903, 0.9263, 0.4768, 0.6088, 0.4946, 0.6125, 0.494, 0.6152, 0.4761, 0.6116, 0.6424, 0.6655, 0.6196, 0.6654, 0.62, 0.6626, 0.6406, 0.6633, 0.6196, 0.6678, 0.614, 0.6678, 0.6196, 0.6654, 0.02845, 0.1082, 0.02254, 0.1072, 0.01837, 0.09343, 0.02428, 0.09437, 0.6454, 0.6837, 0.62, 0.6836, 0.6196, 0.6678, 0.6421, 0.6678, 0.4808, 0.5958, 0.4986, 0.5995, 0.4951, 0.6113, 0.4772, 0.6077, 0.3913, 0.9055, 0.4174, 0.9069, 0.4135, 0.9225, 0.39, 0.9211, 0.62, 0.6836, 0.6144, 0.6837, 0.614, 0.6678, 0.6196, 0.6678, 0.04611, 0.1035, 0.02845, 0.1082, 0.02428, 0.09437, 0.04194, 0.08965, 0.04194, 0.08965, 0.02428, 0.09437, 0.02304, 0.09009, 0.04069, 0.08538, 0.3915, 0.9031, 0.4188, 0.9045, 0.4174, 0.9069, 0.3913, 0.9055, 0.4814, 0.5934, 0.4992, 0.5971, 0.4986, 0.5995, 0.4808, 0.5958, 0.6466, 0.6861, 0.6201, 0.686, 0.62, 0.6836, 0.6454, 0.6837, 0.6125, 0.6887, 0.6144, 0.6837, 0.6201, 0.686, 0.3765, 0.8869, 0.393, 0.8858, 0.3917, 0.9006, 0.3867, 0.9017, 0.65, 0.7044, 0.6204, 0.7043, 0.6202, 0.6887, 0.6464, 0.6887, 0.4853, 0.5805, 0.5026, 0.5835, 0.4996, 0.5957, 0.4819, 0.5921, 0.393, 0.8858, 0.4231, 0.8873, 0.4188, 0.902, 0.3917, 0.9006, 0.6204, 0.7043, 0.6008, 0.7044, 0.6125, 0.6887, 0.6202, 0.6887, 0.05166, 0.1278, 0.03446, 0.1317, 0.02986, 0.1133, 0.04745, 0.1087, 0.02845, 0.1082, 0.04611, 0.1035, 0.04745, 0.1087, 0.02986, 0.1133, 0.02317, 0.1093, 0.02845, 0.1082, 0.02986, 0.1133, 0.3917, 0.9006, 0.3915, 0.9031, 0.3867, 0.9017, 0.2902, 0.8366, 0.2904, 0.823, 0.3205, 0.8427, 0.3206, 0.8471, 0.3204, 0.8382, 0.33, 0.8367, 0.3301, 0.8411, 0.3205, 0.8427, 0.1511, 0.2106, 0.1499, 0.1971, 0.1528, 0.1979, 0.154, 0.2109, 0.2902, 0.8366, 0.2843, 0.8359, 0.2871, 0.8208, 0.1577, 0.2087, 0.1565, 0.1965, 0.1893, 0.1846, 0.1908, 0.1884, 0.2279, 0.8041, 0.2555, 0.8025, 0.2552, 0.822, 0.2276, 0.8236, 0.502, 0.5251, 0.5321, 0.5277, 0.5317, 0.5399, 0.5016, 0.5374, 0.08645, 0.2092, 0.04765, 0.2129, 0.0461, 0.1954, 0.0849, 0.1917, 0.5321, 0.5277, 0.5622, 0.5302, 0.5617, 0.5425, 0.5317, 0.5399, 0.3657, 0.8029, 0.3923, 0.8029, 0.392, 0.8225, 0.3654, 0.8225, 0.1165, 0.2063, 0.08645, 0.2092, 0.0849, 0.1917, 0.115, 0.1888, 0.3923, 0.8029, 0.4343, 0.8037, 0.434, 0.8232, 0.392, 0.8225, 0.154, 0.2109, 0.1528, 0.1979, 0.1565, 0.1965, 0.1577, 0.2087, 0.2843, 0.8359, 0.2846, 0.8209, 0.2871, 0.8208, 0.2871, 0.8208, 0.2873, 0.8063, 0.2906, 0.8095, 0.2904, 0.823, 0.1487, 0.1837, 0.1553, 0.1844, 0.1528, 0.1979, 0.6981, 0.3199, 0.6601, 0.3199, 0.6615, 0.3157, 0.6969, 0.3157, 0.1499, 0.1971, 0.1487, 0.1837, 0.1528, 0.1979, 0.2666, 0.8393, 0.2669, 0.8216, 0.2846, 0.8209, 0.2843, 0.8359, 0.1303, 0.208, 0.1289, 0.1922, 0.1499, 0.1971, 0.1511, 0.2106, 0.1289, 0.1922, 0.1275, 0.1763, 0.1487, 0.1837, 0.1499, 0.1971, 0.6987, 0.2219, 0.6602, 0.2047, 0.6656, 0.185, 0.6981, 0.1995, 0.2669, 0.8216, 0.2673, 0.8039, 0.2849, 0.806, 0.2846, 0.8209, 0.7022, 0.349, 0.6561, 0.349, 0.6596, 0.3235, 0.6986, 0.3235, 0.1553, 0.1844, 0.1565, 0.1965, 0.1528, 0.1979, 0.5327, 0.511, 0.5333, 0.4989, 0.558, 0.5011, 0.5559, 0.513, 0.2589, 0.7769, 0.2297, 0.7781, 0.2275, 0.7615, 0.2586, 0.7602, 0.2988, 0.7787, 0.2589, 0.7769, 0.2586, 0.7602, 0.301, 0.7621, 0.5095, 0.5091, 0.5086, 0.4968, 0.5333, 0.4989, 0.5327, 0.511, 0.0644, 0.4851, 0.06528, 0.251, 0.08998, 0.2486, 0.111, 0.4807, 0.0644, 0.4851, 0.00378, 0.4598, 0.03318, 0.2376, 0.06528, 0.251, 0.111, 0.4807, 0.08998, 0.2486, 0.1147, 0.2463, 0.1577, 0.4762, 0.3785, 0.5163, 0.4653, 0.5179, 0.439, 0.7609, 0.3931, 0.76, 0.5552, 0.5852, 0.5747, 0.5846, 0.5751, 0.5882, 0.5556, 0.5888, 0.2572, 0.8832, 0.2804, 0.8849, 0.2788, 0.888, 0.257, 0.8863, 0.2264, 0.8844, 0.2572, 0.8832, 0.257, 0.8863, 0.2282, 0.8876, 0.6494, 0.5244, 0.6281, 0.5248, 0.6278, 0.5216, 0.6478, 0.5211, 0.6281, 0.5248, 0.5983, 0.5248, 0.5999, 0.5216, 0.6278, 0.5216, 0.124, 0.1267, 0.1042, 0.1255, 0.1046, 0.1219, 0.1243, 0.1232, 0.1042, 0.1255, 0.07861, 0.1288, 0.07849, 0.1247, 0.1036, 0.1216, 0.6284, 0.404, 0.5983, 0.404, 0.6001, 0.4002, 0.6283, 0.4002, 0.6206, 0.2734, 0.5983, 0.2729, 0.5999, 0.2693, 0.6206, 0.2698, 0.6523, 0.2734, 0.6206, 0.2734, 0.6206, 0.2698, 0.6503, 0.2698, 0.5295, 0.5824, 0.5552, 0.5852, 0.5547, 0.589, 0.5295, 0.5863, 0.6494, 0.404, 0.6284, 0.404, 0.6283, 0.4002, 0.6478, 0.4002, 0.6523, 0.6353, 0.6204, 0.6353, 0.6204, 0.6317, 0.6502, 0.6317, 0.7048, 0.5248, 0.6837, 0.5247, 0.6837, 0.5213, 0.703, 0.5214, 0.5034, 0.5797, 0.5295, 0.5824, 0.5289, 0.5862, 0.5032, 0.5835, 0.07861, 0.1288, 0.05255, 0.1318, 0.05226, 0.1279, 0.07791, 0.1248, 0.6837, 0.5247, 0.6537, 0.5248, 0.6556, 0.5214, 0.6837, 0.5213, 0.6204, 0.6353, 0.5983, 0.6353, 0.6001, 0.6317, 0.6204, 0.6317, 0.05255, 0.1318, 0.03543, 0.1355, 0.03446, 0.1317, 0.05166, 0.1278, 0.6205, 0.7076, 0.5983, 0.7077, 0.6008, 0.7044, 0.6204, 0.7043, 0.3932, 0.8827, 0.4255, 0.8842, 0.4231, 0.8873, 0.393, 0.8858, 0.4861, 0.5768, 0.5034, 0.5797, 0.5026, 0.5835, 0.4853, 0.5805, 0.6523, 0.7077, 0.6205, 0.7076, 0.6204, 0.7043, 0.65, 0.7044, 0.3744, 0.8837, 0.3932, 0.8827, 0.393, 0.8858, 0.3765, 0.8869, 0.7046, 0.3661, 0.6537, 0.3661, 0.6561, 0.349, 0.7022, 0.349, 0.2552, 0.822, 0.2555, 0.8025, 0.2673, 0.8039, 0.2669, 0.8216, 0.6991, 0.2368, 0.6566, 0.2179, 0.6602, 0.2047, 0.6987, 0.2219, 0.115, 0.1888, 0.1134, 0.1713, 0.1275, 0.1763, 0.1289, 0.1922, 0.1165, 0.2063, 0.115, 0.1888, 0.1289, 0.1922, 0.1303, 0.208, 0.2548, 0.8415, 0.2552, 0.822, 0.2669, 0.8216, 0.2666, 0.8393])
me_cube_002.materials.append(mat_skin)
me_cube_002.use_remesh_fix_poles = True
me_cube_002.use_remesh_preserve_attributes = False
me_cube_002.update()
arm_armature = bpy.data.armatures.new('Armature')  # bones are not reproduced

# ---- objects
ob_scale_reference = bpy.data.objects.new('Scale Reference', me_cube_001)
ob_cube = bpy.data.objects.new('Cube', me_cube_002)
ob_human_fps = bpy.data.objects.new('Human FPS', arm_armature)
ob_camera = bpy.data.objects.new('Camera', cam_camera)

# ---- transforms, parenting, visibility, modifiers, constraints
ob_scale_reference.location = (0.0, 0.0, 1.0)
ob_scale_reference.scale = (0.4, 0.4, 1.0)
ob_cube.parent = ob_human_fps
ob_cube.location = (0.0, 0.0, 0.0)
_vg = ob_cube.vertex_groups.new(name='Bicep.L')
for _i, _w in zip([0, 1, 2, 3, 8, 9, 10, 11, 12, 13, 14, 15, 16, 17, 18, 19, 22, 23, 24, 25, 26, 27, 28, 31, 32, 33, 34, 35, 36, 37, 38, 39, 40, 41, 42, 43, 44, 45, 50], [0.9998, 0.9997, 1.0, 0.9999, 0.1399, 0.9742, 0.9506, 0.1112, 0.9479, 0.1515, 0.1469, 0.9429, 0.7714, 0.529, 0.9995, 0.9997, 0.1451, 0.9118, 0.9465, 0.121, 0.5418, 0.9999, 0.9999, 0.1347, 0.9613, 0.9687, 0.1401, 0.7765, 0.7451, 1.0, 0.9997, 0.9962, 0.9996, 0.9967, 0.9981, 0.9941, 0.9971, 0.9965, 0.00906]): _vg.add([_i], _w, 'REPLACE')
_vg = ob_cube.vertex_groups.new(name='Forearm.L')
for _i, _w in zip([4, 5, 6, 7, 8, 9, 10, 11, 12, 13, 14, 15, 16, 17, 20, 21, 22, 23, 24, 25, 26, 29, 30, 31, 32, 33, 34, 35, 36, 46, 47, 48, 49, 50, 51, 52, 53, 54, 55, 56, 57, 58, 59, 60, 61, 64, 65, 70, 80, 81, 247, 248, 251, 252, 253, 254, 271, 272, 273, 274, 275, 276], [0.3704, 0.3801, 0.4195, 0.436, 0.8595, 0.001478, 0.04887, 0.8883, 0.05206, 0.8477, 0.8523, 0.05703, 0.2285, 0.4709, 0.4757, 0.3736, 0.8537, 0.08809, 0.05351, 0.8784, 0.4581, 0.3583, 0.3747, 0.8647, 0.02731, 0.01251, 0.8594, 0.2234, 0.2547, 0.9822, 0.9734, 0.9799, 0.9731, 0.9655, 0.9784, 0.9803, 0.9799, 0.1585, 0.1918, 0.09945, 0.1131, 0.1131, 0.05135, 0.0783, 0.1584, 0.01991, 0.03553, 0.01023, 0.9197, 0.9082, 0.07689, 0.09409, 0.02437, 0.0722, 0.03796, 0.03982, 0.8824, 0.9138, 0.8926, 0.8998, 0.8921, 0.9163]): _vg.add([_i], _w, 'REPLACE')
_vg = ob_cube.vertex_groups.new(name='Palm.L')
for _i, _w in zip([4, 5, 6, 7, 20, 21, 29, 30, 54, 55, 56, 57, 58, 59, 60, 61, 62, 63, 64, 65, 66, 67, 68, 69, 70, 72, 73, 74, 75, 77, 78, 80, 81, 86, 87, 89, 90, 92, 93, 247, 248, 249, 250, 251, 252, 253, 254, 268, 271, 272, 273, 274, 275, 276, 278, 279, 281, 283, 284, 288, 291, 292, 293, 294, 295, 296, 297, 300, 301, 302, 303, 304, 305, 306], [0.4721, 0.5926, 0.5507, 0.5463, 0.5, 0.4084, 0.5901, 0.6103, 0.7664, 0.7372, 0.7713, 0.8335, 0.7469, 0.0928, 0.1839, 0.7835, 0.6274, 0.8185, 0.7341, 0.6855, 0.7395, 0.6979, 0.1007, 0.506, 0.7141, 0.09693, 0.02575, 0.2549, 0.04367, 0.05245, 0.0606, 0.06177, 0.08813, 0.1186, 0.108, 0.03176, 0.0179, 0.05979, 0.03599, 0.7941, 0.7658, 0.08321, 0.2551, 0.8086, 0.8052, 0.7663, 0.8474, 0.01439, 0.1116, 0.0822, 0.1003, 0.09137, 0.07463, 0.07429, 0.02571, 0.01067, 0.03553, 0.002866, 0.07945, 0.0391, 0.008928, 0.08359, 0.07894, 0.005668, 0.01331, 0.07314, 0.03701, 0.07812, 0.006688, 0.04982, 0.1772, 0.05687, 0.09116, 0.01015]): _vg.add([_i], _w, 'REPLACE')
_vg = ob_cube.vertex_groups.new(name='Pinky1.L')
for _i, _w in zip([54, 55, 61, 62, 64, 65, 66, 70, 72, 73, 74, 78, 86, 87, 88, 89, 93, 141, 145, 149, 153, 154, 155, 156, 157, 158, 159, 160, 161, 162, 221, 223, 225, 227, 228, 229, 230, 231, 232, 233, 234, 235, 236, 237, 238, 239, 240, 241, 242, 243, 244, 245, 246, 247, 248, 252, 284, 289, 291, 292, 293, 294, 295, 296, 297, 298, 299, 300], [0.02411, 0.05096, 0.009695, 0.05229, 0.1549, 0.2316, 0.01364, 0.1456, 0.7174, 0.9251, 0.04746, 0.8247, 0.04464, 0.3722, 0.4865, 0.02675, 0.501, 0.01362, 0.01603, 0.007474, 0.4891, 0.04089, 0.12, 0.7333, 0.5793, 0.05178, 0.3169, 0.1121, 0.7906, 0.6915, 0.0009297, 0.04424, 0.0187, 0.01657, 0.08314, 0.008591, 0.07543, 0.06279, 0.1583, 0.07325, 0.06016, 0.1499, 0.06557, 0.7411, 0.3349, 0.3869, 0.3268, 0.754, 0.6657, 0.8257, 0.6512, 0.7282, 0.6325, 0.07543, 0.1103, 0.06626, 0.01283, 0.2679, 0.3454, 0.05107, 0.2811, 0.03444, 0.6187, 0.7378, 0.8411, 0.6612, 0.9163, 0.498]): _vg.add([_i], _w, 'REPLACE')
_vg = ob_cube.vertex_groups.new(name='Pinky2.L')
for _i, _w in zip([72, 87, 88, 113, 114, 115, 116, 117, 118, 145, 149, 153, 154, 155, 156, 157, 158, 159, 160, 161, 162, 227, 228, 229, 230, 231, 232, 233, 234, 235, 236, 237, 238, 239, 240, 241, 242, 243, 244, 245, 246, 295, 296, 297, 298, 299, 300], [0.01737, 0.01369, 0.01949, 0.009399, 0.1463, 0.08851, 0.1599, 0.1041, 0.01729, 0.849, 0.4239, 0.4537, 0.6201, 0.7488, 0.1796, 0.4041, 0.8679, 0.6531, 0.7916, 0.1664, 0.2344, 0.7084, 0.7339, 0.8429, 0.7944, 0.7322, 0.7359, 0.8703, 0.8712, 0.7797, 0.7816, 0.2193, 0.6072, 0.5948, 0.6103, 0.1415, 0.2866, 0.1272, 0.2799, 0.2558, 0.2728, 0.01524, 0.05617, 0.01761, 0.05232, 0.03326, 0.05319]): _vg.add([_i], _w, 'REPLACE')
_vg = ob_cube.vertex_groups.new(name='Pinky3.L')
for _i, _w in zip([113, 114, 115, 116, 117, 118, 145, 149, 154, 155, 158, 160, 227, 228, 229, 230, 231, 232, 233, 234, 235, 236, 238, 240], [0.9683, 0.8478, 0.9042, 0.8219, 0.8896, 0.9644, 0.1169, 0.5451, 0.3308, 0.1229, 0.07888, 0.09227, 0.2554, 0.1772, 0.1264, 0.1273, 0.1998, 0.09459, 0.05446, 0.06554, 0.06507, 0.1467, 0.01263, 0.005246]): _vg.add([_i], _w, 'REPLACE')
_vg = ob_cube.vertex_groups.new(name='Ring1.L')
for _i, _w in zip([62, 63, 64, 66, 67, 70, 72, 74, 78, 86, 87, 88, 89, 90, 92, 93, 94, 132, 139, 141, 142, 144, 146, 148, 150, 151, 152, 153, 156, 162, 201, 208, 211, 212, 213, 214, 215, 216, 217, 218, 219, 220, 221, 222, 223, 224, 225, 226, 240, 241, 244, 246, 252, 254, 280, 281, 283, 284, 285, 286, 288, 289, 290, 291, 292, 293, 294, 295, 296, 297, 298, 300], [0.09404, 0.002054, 0.008657, 0.1541, 0.01708, 0.07868, 0.1122, 0.4959, 0.09192, 0.2447, 0.3689, 0.4411, 0.5787, 0.09115, 0.07865, 0.3208, 0.5104, 0.003207, 0.0002605, 0.6588, 0.03627, 0.556, 0.3355, 0.5586, 0.3128, 0.8074, 0.05548, 0.01228, 0.0459, 0.02087, 0.0269, 0.01302, 0.06416, 0.007596, 0.01182, 0.01036, 0.009833, 0.08453, 0.5682, 0.3131, 0.313, 0.767, 0.7414, 0.7425, 0.7271, 0.6888, 0.6801, 0.8306, 0.002127, 0.06282, 0.04625, 0.06, 0.02299, 0.04659, 0.05772, 0.05178, 0.3735, 0.188, 0.0769, 0.2495, 0.06538, 0.6658, 0.7287, 0.505, 0.425, 0.4882, 0.6822, 0.2348, 0.09867, 0.07432, 0.2578, 0.286]): _vg.add([_i], _w, 'REPLACE')
_vg = ob_cube.vertex_groups.new(name='Ring2.L')
for _i, _w in zip([107, 108, 110, 111, 136, 139, 141, 142, 143, 144, 146, 147, 148, 150, 151, 152, 207, 208, 209, 210, 211, 212, 213, 214, 215, 216, 217, 218, 219, 220, 221, 222, 223, 224, 225, 226, 289, 291, 292, 293], [0.01414, 0.03148, 0.05059, 0.09307, 0.2896, 0.8277, 0.2906, 0.8568, 0.5903, 0.4126, 0.6338, 0.5706, 0.4094, 0.658, 0.151, 0.8411, 0.286, 0.8079, 0.298, 0.294, 0.8666, 0.7769, 0.7239, 0.7683, 0.7302, 0.8415, 0.3995, 0.6461, 0.6447, 0.1994, 0.2217, 0.2213, 0.2028, 0.25, 0.2532, 0.1178, 0.001738, 0.00515, 0.008031, 0.01677]): _vg.add([_i], _w, 'REPLACE')
_vg = ob_cube.vertex_groups.new(name='Ring3.L')
for _i, _w in zip([107, 108, 109, 110, 111, 112, 136, 139, 142, 143, 147, 152, 207, 208, 209, 210, 211, 212, 213, 214, 215, 216], [0.9667, 0.9577, 0.9862, 0.9477, 0.9032, 0.9931, 0.6985, 0.1461, 0.09815, 0.3912, 0.4092, 0.1016, 0.7029, 0.1595, 0.692, 0.6954, 0.0664, 0.1929, 0.2434, 0.2002, 0.238, 0.07118]): _vg.add([_i], _w, 'REPLACE')
_vg = ob_cube.vertex_groups.new(name='Middle1.L')
for _i, _w in zip([62, 63, 66, 74, 75, 77, 86, 87, 89, 90, 91, 92, 93, 94, 129, 132, 133, 135, 137, 140, 172, 173, 191, 192, 197, 198, 199, 200, 201, 202, 203, 204, 205, 206, 224, 226, 277, 278, 279, 280, 281, 283, 284, 285, 286, 287, 288, 290, 291, 292, 293, 294, 295, 300], [0.1141, 0.0165, 0.01592, 0.115, 0.08644, 0.0797, 0.4824, 0.07319, 0.2658, 0.4334, 0.5113, 0.3118, 0.08292, 0.4381, 0.5222, 0.5098, 0.5478, 0.2814, 0.5559, 0.3404, 0.01829, 0.001678, 0.001892, 0.007716, 0.3327, 0.2831, 0.245, 0.2516, 0.6528, 0.7182, 0.6672, 0.7583, 0.7788, 0.74, 0.01854, 0.004087, 0.2733, 0.07388, 0.07332, 0.2969, 0.2375, 0.4909, 0.5864, 0.5884, 0.6997, 0.7403, 0.4898, 0.2202, 0.06316, 0.347, 0.07298, 0.1856, 0.05549, 0.05039]): _vg.add([_i], _w, 'REPLACE')
_vg = ob_cube.vertex_groups.new(name='Middle2.L')
for _i, _w in zip([129, 130, 131, 132, 133, 134, 135, 137, 138, 140, 185, 186, 187, 188, 189, 190, 191, 192, 193, 194, 195, 196, 197, 198, 199, 200, 201, 202, 203, 204, 205, 206, 283, 285], [0.4299, 0.4883, 0.5323, 0.4363, 0.426, 0.4237, 0.6887, 0.4241, 0.4225, 0.6122, 0.2475, 0.1848, 0.1583, 0.1998, 0.2808, 0.2104, 0.7162, 0.7239, 0.7314, 0.7282, 0.7602, 0.7506, 0.6245, 0.6904, 0.7359, 0.7243, 0.2839, 0.2387, 0.2773, 0.2131, 0.1978, 0.2197, 0.01088, 0.01588]): _vg.add([_i], _w, 'REPLACE')
_vg = ob_cube.vertex_groups.new(name='Middle3.L')
for _i, _w in zip([101, 102, 103, 104, 105, 106, 130, 131, 134, 138, 185, 186, 187, 188, 189, 190, 191, 192, 193, 194, 195, 196], [0.9861, 0.9795, 1.0, 0.987, 0.9797, 0.999, 0.496, 0.4482, 0.5649, 0.5691, 0.7447, 0.81, 0.8383, 0.7958, 0.7092, 0.7838, 0.2563, 0.2454, 0.2491, 0.2515, 0.2252, 0.2329]): _vg.add([_i], _w, 'REPLACE')
_vg = ob_cube.vertex_groups.new(name='Index1.L')
for _i, _w in zip([62, 67, 68, 69, 74, 75, 76, 77, 86, 89, 90, 91, 92, 119, 122, 125, 128, 163, 164, 165, 166, 167, 168, 169, 170, 171, 172, 173, 174, 179, 184, 203, 249, 253, 277, 278, 279, 280, 281, 282, 283, 284, 285, 287, 288, 292, 302, 303], [0.04396, 0.1379, 0.1456, 0.0946, 0.05709, 0.8118, 0.9461, 0.8068, 0.05976, 0.02634, 0.3884, 0.4435, 0.4809, 0.5145, 0.4484, 0.5713, 0.5011, 0.3378, 0.2454, 0.2706, 0.2355, 0.2587, 0.3081, 0.7151, 0.7841, 0.6867, 0.6565, 0.6984, 0.798, 0.01596, 0.004089, 0.005116, 0.02615, 0.0492, 0.6793, 0.8267, 0.8353, 0.5652, 0.6036, 0.9587, 0.02863, 0.06664, 0.2547, 0.217, 0.3368, 0.03062, 0.05036, 0.0202]): _vg.add([_i], _w, 'REPLACE')
_vg = ob_cube.vertex_groups.new(name='Index2.L')
for _i, _w in zip([97, 99, 119, 120, 121, 122, 123, 124, 125, 126, 127, 128, 163, 164, 165, 166, 167, 168, 169, 170, 171, 172, 173, 174, 175, 176, 177, 178, 179, 180, 181, 182, 183, 184, 279, 280], [0.05719, 0.01093, 0.4367, 0.5728, 0.4356, 0.5208, 0.2565, 0.3874, 0.4182, 0.5731, 0.856, 0.4805, 0.6172, 0.722, 0.6928, 0.7457, 0.7262, 0.674, 0.2523, 0.2004, 0.2915, 0.2873, 0.2565, 0.1944, 0.3082, 0.2281, 0.261, 0.8119, 0.7266, 0.6906, 0.7761, 0.6998, 0.7494, 0.8844, 0.01574, 0.01701]): _vg.add([_i], _w, 'REPLACE')
_vg = ob_cube.vertex_groups.new(name='Index3.L')
for _i, _w in zip([95, 96, 97, 98, 99, 100, 120, 121, 123, 124, 126, 127, 163, 175, 176, 177, 178, 179, 180, 181, 182, 183, 184], [1.002, 0.9795, 0.942, 0.9928, 0.9686, 0.9749, 0.404, 0.5512, 0.7355, 0.5987, 0.4153, 0.1261, 0.001073, 0.686, 0.7648, 0.7331, 0.1781, 0.2387, 0.2867, 0.2053, 0.2793, 0.2333, 0.0878]): _vg.add([_i], _w, 'REPLACE')
_vg = ob_cube.vertex_groups.new(name='Thumb1.L')
for _i, _w in zip([4, 21, 29, 56, 58, 59, 60, 62, 63, 67, 68, 69, 71, 76, 77, 79, 249, 250, 251, 253, 255, 256, 259, 260, 261, 262, 263, 264, 265, 266, 267, 268, 269, 270, 275, 278, 301, 302, 303, 304, 305, 306], [0.15, 0.2101, 0.0412, 0.108, 0.1063, 0.8313, 0.7067, 0.02616, 0.06184, 0.07916, 0.679, 0.2909, 0.5213, 0.0009381, 0.02644, 0.47, 0.8235, 0.6344, 0.1056, 0.1043, 0.1943, 0.1641, 0.07426, 0.2047, 0.2582, 0.09765, 0.1354, 0.09142, 0.6521, 0.6473, 0.1879, 0.1495, 0.2157, 0.2526, 0.01269, 0.003753, 0.885, 0.7037, 0.5729, 0.849, 0.736, 0.8094]): _vg.add([_i], _w, 'REPLACE')
_vg = ob_cube.vertex_groups.new(name='Thumb2.L')
for _i, _w in zip([68, 69, 71, 79, 82, 83, 84, 85, 249, 250, 255, 256, 257, 258, 259, 260, 261, 262, 263, 264, 265, 266, 267, 268, 269, 270, 301, 302, 303, 304, 305, 306], [0.05424, 0.05996, 0.4539, 0.5119, 0.02943, 0.03513, 0.08363, 0.1182, 0.01711, 0.04404, 0.7513, 0.7862, 0.02159, 0.08632, 0.8185, 0.7697, 0.7098, 0.7878, 0.7808, 0.8379, 0.3282, 0.33, 0.7355, 0.7641, 0.7413, 0.7044, 0.06557, 0.1761, 0.187, 0.06775, 0.1415, 0.1292]): _vg.add([_i], _w, 'REPLACE')
_vg = ob_cube.vertex_groups.new(name='Thumb3.L')
for _i, _w in zip([82, 83, 84, 85, 255, 256, 257, 258, 259, 261, 262, 263, 264, 267, 268, 270], [0.9541, 0.9508, 0.907, 0.8718, 0.04092, 0.02228, 0.96, 0.9082, 0.09033, 0.004586, 0.1034, 0.07752, 0.06226, 0.05242, 0.03827, 0.01192]): _vg.add([_i], _w, 'REPLACE')
_vg = ob_cube.vertex_groups.new(name='Bicep.R')
_vg = ob_cube.vertex_groups.new(name='Forearm.R')
_vg = ob_cube.vertex_groups.new(name='Palm.R')
_vg = ob_cube.vertex_groups.new(name='Pinky1.R')
_vg = ob_cube.vertex_groups.new(name='Pinky2.R')
_vg = ob_cube.vertex_groups.new(name='Pinky3.R')
_vg = ob_cube.vertex_groups.new(name='Ring1.R')
_vg = ob_cube.vertex_groups.new(name='Ring2.R')
_vg = ob_cube.vertex_groups.new(name='Ring3.R')
_vg = ob_cube.vertex_groups.new(name='Middle1.R')
_vg = ob_cube.vertex_groups.new(name='Middle2.R')
_vg = ob_cube.vertex_groups.new(name='Middle3.R')
_vg = ob_cube.vertex_groups.new(name='Index1.R')
_vg = ob_cube.vertex_groups.new(name='Index2.R')
_vg = ob_cube.vertex_groups.new(name='Index3.R')
_vg = ob_cube.vertex_groups.new(name='Thumb1.R')
_vg = ob_cube.vertex_groups.new(name='Thumb2.R')
_vg = ob_cube.vertex_groups.new(name='Thumb3.R')
_m = ob_cube.modifiers.new('Mirror', 'MIRROR')
_m = ob_cube.modifiers.new('Armature', 'ARMATURE')
_m.object = ob_human_fps
ob_human_fps.location = (0.0, 0.0, 0.0)
ob_human_fps.rotation_euler = (1.571, -0.0, 0.0)
ob_human_fps.show_in_front = True
ob_camera.location = (0.0, 1.602, 0.2799)
ob_camera.rotation_euler = (1.467, 0.0, 3.142)

# ---- collection membership
scene.collection.objects.link(ob_scale_reference)
scene.collection.objects.link(ob_cube)
scene.collection.objects.link(ob_human_fps)
scene.collection.objects.link(ob_camera)

# ---- scene / render settings (as saved in the file)
scene.camera = ob_camera
scene.frame_start = 1; scene.frame_end = 6; scene.frame_set(2)
scene.render.engine = 'BLENDER_EEVEE_NEXT'
scene.cycles.sampling_pattern = 'TABULATED_SOBOL'
scene.cycles.use_light_tree = False
scene.view_settings.view_transform = 'Filmic'
bpy.context.view_layer.update()

# ---- added for rendering (the .blend has no usable light): sun
light_auto_sun = bpy.data.lights.new('AutoSun', 'SUN')
light_auto_sun.energy = 3.0
light_auto_sun.angle = 0.0523599
ob_auto_sun = bpy.data.objects.new('AutoSun', light_auto_sun)
scene.collection.objects.link(ob_auto_sun)
ob_auto_sun.rotation_euler = (0.872665, 0.174533, 0.523599)
bpy.context.view_layer.update()

